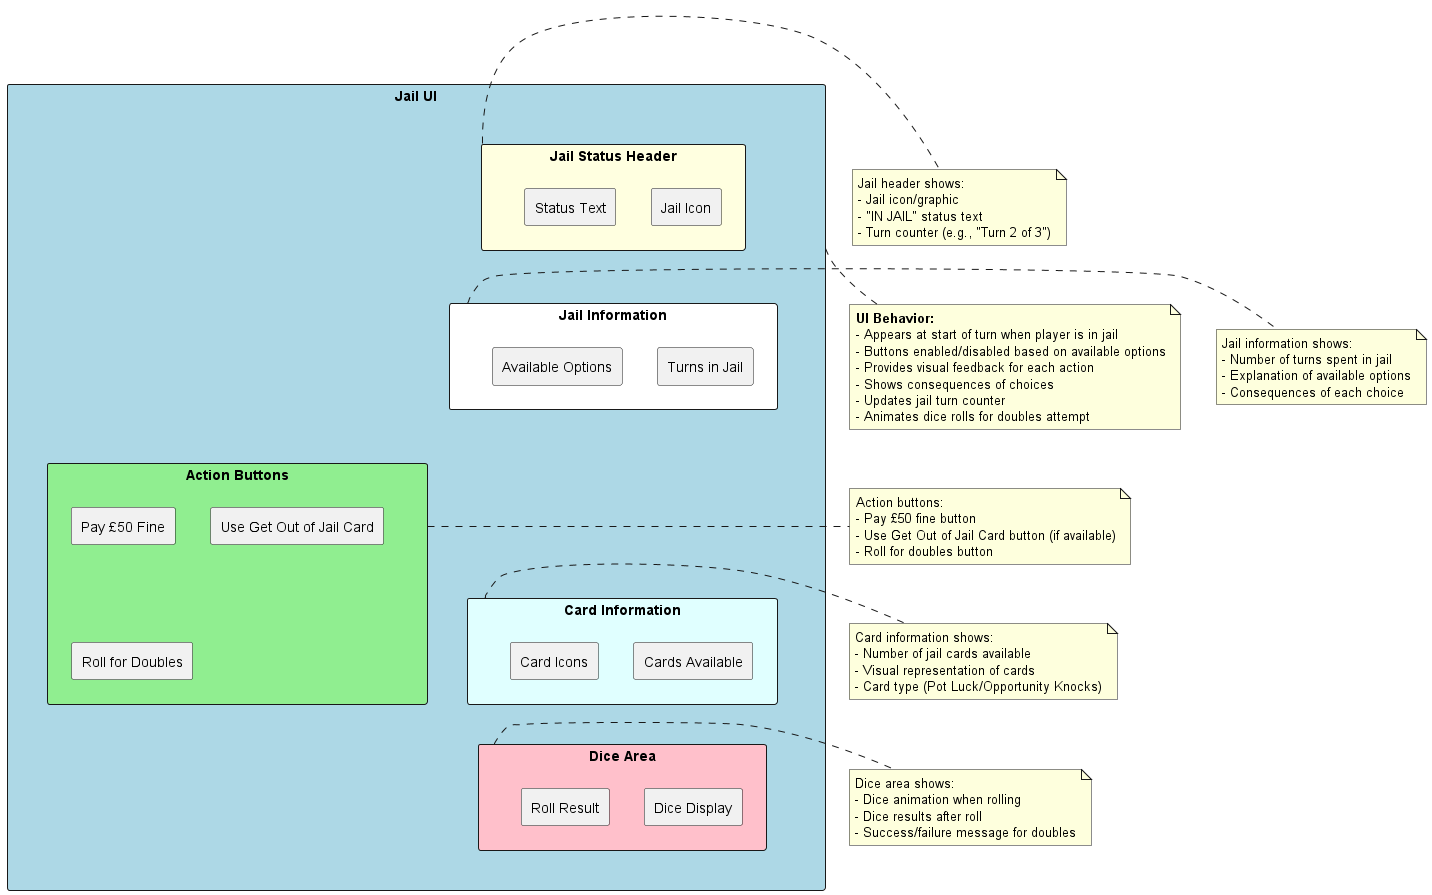

The diagram above was rendered by PlantUML. Its source (embedded in the PNG):
@startuml
skinparam backgroundColor white

rectangle "Jail UI" as JailUI #LightBlue {
  rectangle "Jail Status Header" as JailHeader #LightYellow {
    rectangle "Jail Icon" as JailIcon
    rectangle "Status Text" as JailStatus
  }

  rectangle "Jail Information" as JailInfo #White {
    rectangle "Turns in Jail" as JailTurns
    rectangle "Available Options" as JailOptions
  }

  rectangle "Action Buttons" as JailActions #LightGreen {
    rectangle "Pay £50 Fine" as PayFine
    rectangle "Use Get Out of Jail Card" as UseCard
    rectangle "Roll for Doubles" as RollDoubles
  }

  rectangle "Card Information" as CardInfo #LightCyan {
    rectangle "Cards Available" as CardsAvailable
    rectangle "Card Icons" as CardIcons
  }

  rectangle "Dice Area" as DiceArea #Pink {
    rectangle "Dice Display" as DiceDisplay
    rectangle "Roll Result" as RollResult
  }
}

JailHeader -[hidden]d-> JailInfo
JailInfo -[hidden]d-> JailActions
JailActions -[hidden]d-> CardInfo
CardInfo -[hidden]d-> DiceArea

note right of JailHeader
  Jail header shows:
  - Jail icon/graphic
  - "IN JAIL" status text
  - Turn counter (e.g., "Turn 2 of 3")
end note

note right of JailInfo
  Jail information shows:
  - Number of turns spent in jail
  - Explanation of available options
  - Consequences of each choice
end note

note right of JailActions
  Action buttons:
  - Pay £50 fine button
  - Use Get Out of Jail Card button (if available)
  - Roll for doubles button
end note

note right of CardInfo
  Card information shows:
  - Number of jail cards available
  - Visual representation of cards
  - Card type (Pot Luck/Opportunity Knocks)
end note

note right of DiceArea
  Dice area shows:
  - Dice animation when rolling
  - Dice results after roll
  - Success/failure message for doubles
end note

note bottom of JailUI
  <b>UI Behavior:</b>
  - Appears at start of turn when player is in jail
  - Buttons enabled/disabled based on available options
  - Provides visual feedback for each action
  - Shows consequences of choices
  - Updates jail turn counter
  - Animates dice rolls for doubles attempt
end note

@enduml